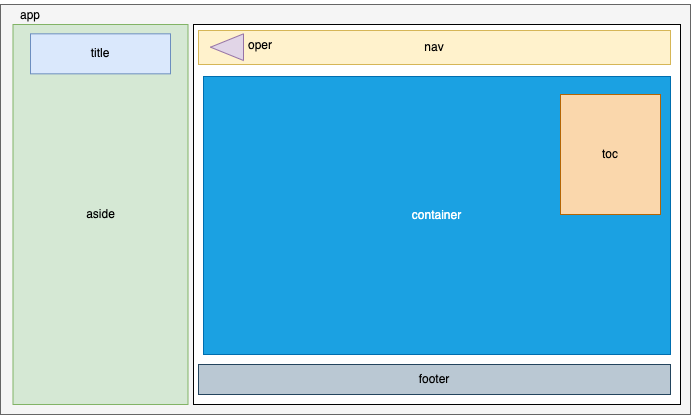

The diagram above was exported from draw.io. Its source (the exported page's mxGraphModel, read from the mxfile embedded in the PNG):
<mxGraphModel dx="870" dy="559" grid="1" gridSize="10" guides="1" tooltips="1" connect="1" arrows="1" fold="1" page="1" pageScale="1" pageWidth="827" pageHeight="1169" math="0" shadow="0">
  <root>
    <mxCell id="0" />
    <mxCell id="1" parent="0" />
    <mxCell id="11" value="" style="rounded=0;whiteSpace=wrap;html=1;fillColor=#f5f5f5;fontColor=#333333;strokeColor=#666666;" vertex="1" parent="1">
      <mxGeometry x="80" y="70" width="690" height="410" as="geometry" />
    </mxCell>
    <mxCell id="3" value="aside" style="rounded=0;whiteSpace=wrap;html=1;fillColor=#d5e8d4;strokeColor=#82b366;" vertex="1" parent="1">
      <mxGeometry x="92.5" y="90" width="175" height="380" as="geometry" />
    </mxCell>
    <mxCell id="2" value="title" style="rounded=0;whiteSpace=wrap;html=1;fillColor=#dae8fc;strokeColor=#6c8ebf;" vertex="1" parent="1">
      <mxGeometry x="110" y="99.33" width="140" height="40" as="geometry" />
    </mxCell>
    <mxCell id="4" value="" style="rounded=0;whiteSpace=wrap;html=1;" vertex="1" parent="1">
      <mxGeometry x="273" y="90" width="487" height="380" as="geometry" />
    </mxCell>
    <mxCell id="5" value="footer" style="rounded=0;whiteSpace=wrap;html=1;fillColor=#bac8d3;strokeColor=#23445d;" vertex="1" parent="1">
      <mxGeometry x="278" y="430" width="472" height="30" as="geometry" />
    </mxCell>
    <mxCell id="6" value="nav" style="rounded=0;whiteSpace=wrap;html=1;fillColor=#fff2cc;strokeColor=#d6b656;" vertex="1" parent="1">
      <mxGeometry x="278" y="96" width="472" height="34" as="geometry" />
    </mxCell>
    <mxCell id="8" value="" style="triangle;whiteSpace=wrap;html=1;rotation=-180;fillColor=#e1d5e7;strokeColor=#9673a6;" vertex="1" parent="1">
      <mxGeometry x="290" y="99.33" width="33" height="26.67" as="geometry" />
    </mxCell>
    <mxCell id="10" value="oper" style="text;html=1;strokeColor=none;fillColor=none;align=center;verticalAlign=middle;whiteSpace=wrap;rounded=0;" vertex="1" parent="1">
      <mxGeometry x="310" y="96" width="60" height="30" as="geometry" />
    </mxCell>
    <mxCell id="12" value="app" style="text;html=1;strokeColor=none;fillColor=none;align=center;verticalAlign=middle;whiteSpace=wrap;rounded=0;" vertex="1" parent="1">
      <mxGeometry x="80" y="66" width="60" height="30" as="geometry" />
    </mxCell>
    <mxCell id="13" value="container" style="rounded=0;whiteSpace=wrap;html=1;fillColor=#1ba1e2;fontColor=#ffffff;strokeColor=#006EAF;" vertex="1" parent="1">
      <mxGeometry x="283" y="142" width="467" height="278" as="geometry" />
    </mxCell>
    <mxCell id="14" value="toc" style="rounded=0;whiteSpace=wrap;html=1;fillColor=#fad7ac;strokeColor=#b46504;" vertex="1" parent="1">
      <mxGeometry x="640" y="160" width="100" height="120" as="geometry" />
    </mxCell>
  </root>
</mxGraphModel>